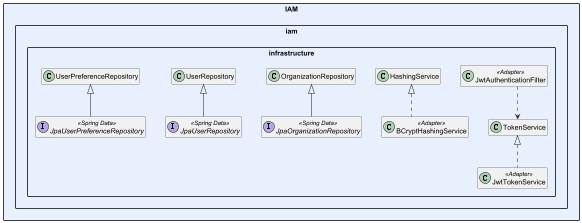

The diagram above was rendered by PlantUML. Its source (embedded in the PNG):
@startuml EdgeWatch_IAM_Infrastructure
skinparam packageStyle rectangle
skinparam classAttributeIconSize 0
skinparam linetype ortho
skinparam nodesep 40
skinparam ranksep 60
hide empty members



package "IAM" #E8F0FE {

    package "iam.infrastructure" {
        class BCryptHashingService <<Adapter>>
        class JwtTokenService <<Adapter>>
        class JwtAuthenticationFilter <<Adapter>>
        HashingService <|.. BCryptHashingService
        TokenService <|.. JwtTokenService
        JwtAuthenticationFilter ..> TokenService

        interface JpaOrganizationRepository <<Spring Data>>
        interface JpaUserRepository <<Spring Data>>
        interface JpaUserPreferenceRepository <<Spring Data>>
        OrganizationRepository <|-- JpaOrganizationRepository
        UserRepository <|-- JpaUserRepository
        UserPreferenceRepository <|-- JpaUserPreferenceRepository
    }


}





@enduml